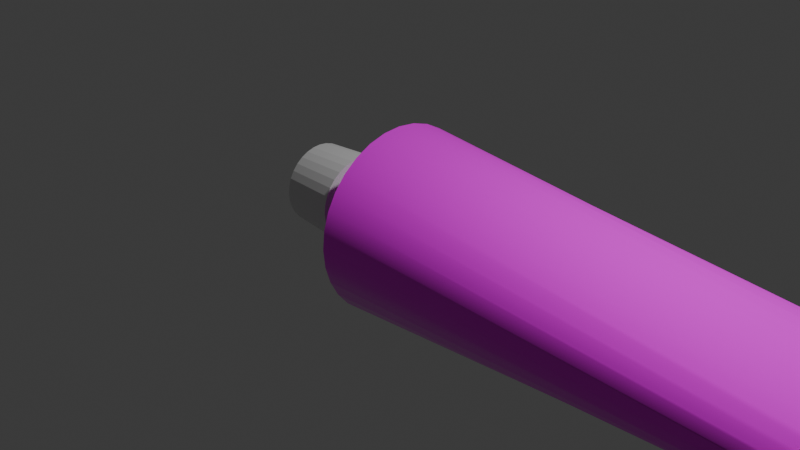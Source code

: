 # Source: ToothPaste.blend  (saved by Blender 5.0.119; exported with 4.5.12 LTS)
import bpy
from mathutils import Matrix  # noqa: F401  (used for matrix-valued properties, if any)

bpy.ops.wm.read_factory_settings(use_empty=True)
scene = bpy.context.scene
scene.name = 'Scene'

# ---- collections
col_collection = bpy.data.collections.new('Collection'); scene.collection.children.link(col_collection)

# ---- images (referenced by path relative to the original .blend; pixels are not part of the script)
import os
ASSET_DIR = os.environ.get("B2B_ASSET_DIR", "")  # directory of the original .blend (textures are referenced by path, not embedded)
HERE = os.path.dirname(os.path.abspath(__file__))  # packed textures are extracted next to this script under _unpacked/

def load_image(name, relpath, width, height, colorspace="sRGB"):
    """Load a texture the original file referenced (path relative to the .blend, or extracted next to this script)."""
    p = next((c for c in (os.path.join(HERE, relpath), os.path.join(ASSET_DIR, relpath)) if relpath and os.path.exists(c)), "")
    if p:
        img = bpy.data.images.load(p, check_existing=True)
        img.name = name
    else:  # same state as the original file: an image datablock whose file is absent (Cycles renders it pink)
        img = bpy.data.images.new(name, width, height)
        img.source = "FILE"
        img.filepath = "//" + (relpath or name)
    img.colorspace_settings.name = colorspace
    return img
img_paste__yum__png = load_image('PASTE! YUM!.png', 'PASTE! YUM!.png', 1024, 1024, 'sRGB')

# ---- materials (node trees are filled in below, after node groups)
mat_material_001 = bpy.data.materials.new('Material.001')
mat_material_002 = bpy.data.materials.new('Material.002')

# ---- node groups
ng_smooth_by_angle = bpy.data.node_groups.new('Smooth by Angle', 'GeometryNodeTree')
_s = ng_smooth_by_angle.interface.new_socket(name='Mesh', in_out='OUTPUT', socket_type='NodeSocketGeometry')
_s = ng_smooth_by_angle.interface.new_socket(name='Mesh', in_out='INPUT', socket_type='NodeSocketGeometry')
_s = ng_smooth_by_angle.interface.new_socket(name='Angle', in_out='INPUT', socket_type='NodeSocketFloat')
_s.subtype = 'ANGLE'
_s.default_value = 0.5236
_s.min_value = 0.0
_s.max_value = 3.142
_s.description = 'Maximum face angle for smooth edges'
_s = ng_smooth_by_angle.interface.new_socket(name='Ignore Sharpness', in_out='INPUT', socket_type='NodeSocketBool')
_s.force_non_field = True
ng_smooth_by_angle.is_modifier = True
_N = ng_smooth_by_angle.nodes; _L = ng_smooth_by_angle.links
n0 = _N.new('GeometryNodeSetShadeSmooth'); n0.name = 'Set Shade Smooth'; n0.location = (120, -80)
n0.domain = 'EDGE'
n1 = _N.new('GeometryNodeSetShadeSmooth'); n1.name = 'Set Shade Smooth.001'; n1.location = (300, -80)
n2 = _N.new('NodeGroupOutput'); n2.name = 'Group Output'; n2.location = (480, -80)
n3 = _N.new('GeometryNodeInputMeshEdgeAngle'); n3.name = 'Edge Angle'; n3.location = (-440, -240)
n4 = _N.new('NodeGroupInput'); n4.name = 'Group Input'; n4.location = (-80, -80)
n5 = _N.new('GeometryNodeInputEdgeSmooth'); n5.name = 'Is Edge Smooth'; n5.location = (-260, -120)
n6 = _N.new('GeometryNodeInputShadeSmooth'); n6.name = 'Is Shade Smooth'; n6.location = (-440, -397)
n7 = _N.new('FunctionNodeCompare'); n7.name = 'Compare'; n7.location = (-260, -260)
n7.operation = 'LESS_EQUAL'
n7.inputs[6].default_value = (0.0, 0.0, 0.0, 0.0)
n7.inputs[7].default_value = (0.0, 0.0, 0.0, 0.0)
n8 = _N.new('FunctionNodeBooleanMath'); n8.name = 'Boolean Math.001'; n8.location = (-80, -260)
n9 = _N.new('NodeGroupInput'); n9.name = 'Group Input.001'; n9.location = (-440, -329)
n10 = _N.new('NodeGroupInput'); n10.name = 'Group Input.002'; n10.location = (-259, -189)
n11 = _N.new('FunctionNodeBooleanMath'); n11.name = 'Boolean Math'; n11.location = (-80, -149)
n11.operation = 'OR'
n12 = _N.new('FunctionNodeBooleanMath'); n12.name = 'Boolean Math.002'; n12.location = (-260, -380)
n12.operation = 'OR'
n13 = _N.new('NodeGroupInput'); n13.name = 'Group Input.003'; n13.location = (-440, -460)
_L.new(n3.outputs[0], n7.inputs[0])
_L.new(n1.outputs[0], n2.inputs[0])
_L.new(n9.outputs[1], n7.inputs[1])
_L.new(n7.outputs[0], n8.inputs[0])
_L.new(n4.outputs[0], n0.inputs[0])
_L.new(n0.outputs[0], n1.inputs[0])
_L.new(n8.outputs[0], n0.inputs[2])
_L.new(n10.outputs[2], n11.inputs[1])
_L.new(n5.outputs[0], n11.inputs[0])
_L.new(n11.outputs[0], n0.inputs[1])
_L.new(n13.outputs[2], n12.inputs[1])
_L.new(n6.outputs[0], n12.inputs[0])
_L.new(n12.outputs[0], n8.inputs[1])
n2.is_active_output = True

# ---- material node trees
mat_material_001.use_nodes = True; mat_material_001.node_tree.nodes.clear()
_N = mat_material_001.node_tree.nodes; _L = mat_material_001.node_tree.links
n0 = _N.new('ShaderNodeBsdfPrincipled'); n0.name = 'Principled BSDF'; n0.location = (-200, 100)
n0.inputs[2].default_value = 0.0
n0.inputs[13].default_value = 0.0
n0.inputs[19].default_value = 0.6667
n1 = _N.new('ShaderNodeOutputMaterial'); n1.name = 'Material Output'; n1.location = (200, 100)
n2 = _N.new('ShaderNodeTexImage'); n2.name = 'Image Texture'; n2.location = (-490, 80)
n2.image = img_paste__yum__png
_L.new(n0.outputs[0], n1.inputs[0])
_L.new(n2.outputs[0], n0.inputs[0])
n1.is_active_output = True
mat_material_002.use_nodes = True; mat_material_002.node_tree.nodes.clear()
_N = mat_material_002.node_tree.nodes; _L = mat_material_002.node_tree.links
n0 = _N.new('ShaderNodeBsdfPrincipled'); n0.name = 'Principled BSDF'; n0.location = (-200, 100)
n1 = _N.new('ShaderNodeOutputMaterial'); n1.name = 'Material Output'; n1.location = (200, 100)
_L.new(n0.outputs[0], n1.inputs[0])
n1.is_active_output = True

# ---- world
world_world = bpy.data.worlds.new('World'); scene.world = world_world
world_world.use_nodes = True; world_world.node_tree.nodes.clear()
_N = world_world.node_tree.nodes; _L = world_world.node_tree.links
n0 = _N.new('ShaderNodeOutputWorld'); n0.name = 'World Output'; n0.location = (200, 100)
n1 = _N.new('ShaderNodeBackground'); n1.name = 'Background'; n1.location = (-200, 100)
n1.inputs[0].default_value = (0.05088, 0.05088, 0.05088, 1.0)
_L.new(n1.outputs[0], n0.inputs[0])
n0.is_active_output = True
world_world.color = (0.05088, 0.05088, 0.05088)
world_world.sun_shadow_jitter_overblur = 0.0

# ---- cameras
cam_camera = bpy.data.cameras.new('Camera')
cam_camera.clip_end = 100.0
cam_camera.ortho_scale = 7.314

# ---- lights
light_light = bpy.data.lights.new('Light', 'POINT')
light_light.energy = 1000.0
light_light.shadow_soft_size = 0.1

# ---- meshes
me_circle = bpy.data.meshes.new('Circle')
me_circle.from_pydata([(-3.775e-08, 0.3743, 0.5), (-0.07303, 0.3671, 0.5), (-0.1432, 0.3458, 0.5), (-0.208, 0.3112, 0.5), (-0.2647, 0.2647, 0.5), (-0.3112, 0.208, 0.5), (-0.3458, 0.1432, 0.5), (-0.3671, 0.07303, 0.5), (-0.3743, 0.0, 0.5), (-0.3671, -0.07303, 0.5), (-0.3458, -0.1432, 0.5), (-0.3112, -0.208, 0.5), (-0.2647, -0.2647, 0.5), (-0.208, -0.3112, 0.5), (-0.1432, -0.3458, 0.5), (-0.07303, -0.3671, 0.5), (-3.775e-08, -0.3743, 0.5), (0.07303, -0.3671, 0.5), (0.1432, -0.3458, 0.5), (0.208, -0.3112, 0.5), (0.2647, -0.2647, 0.5), (0.3112, -0.208, 0.5), (0.3458, -0.1432, 0.5), (0.3671, -0.07303, 0.5), (0.3743, 0.0, 0.5), (0.3671, 0.07303, 0.5), (0.3458, 0.1432, 0.5), (0.3112, 0.208, 0.5), (0.2647, 0.2647, 0.5), (0.208, 0.3112, 0.5), (0.1432, 0.3458, 0.5), (0.07303, 0.3671, 0.5), (-0.1951, 0.9808, 0.0), (0.0, 1.0, 0.0), (-0.3827, 0.9239, 0.0), (-0.5556, 0.8315, 0.0), (-0.7071, 0.7071, 0.0), (-0.8315, 0.5556, 0.0), (-0.9239, 0.3827, 0.0), (-0.9808, 0.1951, 0.0), (-1.0, 0.0, 0.0), (-0.9808, -0.1951, 0.0), (-0.9239, -0.3827, 0.0), (-0.8315, -0.5556, 0.0), (-0.7071, -0.7071, 0.0), (-0.5556, -0.8315, 0.0), (-0.3827, -0.9239, 0.0), (-0.1951, -0.9808, 0.0), (0.0, -1.0, 0.0), (0.1951, -0.9808, 0.0), (0.3827, -0.9239, 0.0), (0.5556, -0.8315, 0.0), (0.7071, -0.7071, 0.0), (0.8315, -0.5556, 0.0), (0.9239, -0.3827, 0.0), (0.9808, -0.1951, 0.0), (1.0, 0.0, 0.0), (0.9808, 0.1951, 0.0), (0.9239, 0.3827, 0.0), (0.8315, 0.5556, 0.0), (0.7071, 0.7071, 0.0), (0.5556, 0.8315, 0.0), (0.3827, 0.9239, 0.0), (0.1951, 0.9808, 0.0), (-1.49e-08, 0.9808, -9.0), (-1.808e-08, 1.0, -9.0), (-2.98e-08, 0.9239, -9.0), (0.0, 0.8315, -9.0), (0.0, 0.7071, -9.0), (0.0, 0.5556, -9.0), (0.0, 0.3827, -9.0), (0.0, 0.1951, -9.0), (0.0, 0.0, -9.0), (0.0, -0.1951, -9.0), (0.0, -0.3827, -9.0), (0.0, -0.5556, -9.0), (0.0, -0.7071, -9.0), (0.0, -0.8315, -9.0), (-2.98e-08, -0.9239, -9.0), (-1.49e-08, -0.9808, -9.0), (-1.808e-08, -1.0, -9.0), (-1.49e-08, -0.9808, -9.0), (-2.98e-08, -0.9239, -9.0), (0.0, -0.8315, -9.0), (0.0, -0.7071, -9.0), (0.0, -0.5556, -9.0), (0.0, -0.3827, -9.0), (0.0, -0.1951, -9.0), (0.0, 0.0, -9.0), (0.0, 0.1951, -9.0), (0.0, 0.3827, -9.0), (0.0, 0.5556, -9.0), (0.0, 0.7071, -9.0), (0.0, 0.8315, -9.0), (-2.98e-08, 0.9239, -9.0), (-1.49e-08, 0.9808, -9.0), (-7.451e-09, 0.5556, -8.613), (-7.451e-09, 0.3827, -8.613), (-7.451e-09, -0.8315, -8.613), (-7.451e-09, -0.7071, -8.613), (-7.451e-09, 0.1951, -8.613), (-7.451e-09, -0.5556, -8.613), (-7.451e-09, 0.0, -8.613), (-7.451e-09, -0.3827, -8.613), (-7.451e-09, -0.1951, -8.613), (-7.451e-09, -0.1951, -8.613), (-7.451e-09, -0.3827, -8.613), (-7.451e-09, 0.0, -8.613), (-7.451e-09, -0.5556, -8.613), (-7.451e-09, 0.1951, -8.613), (-7.451e-09, -0.7071, -8.613), (-7.451e-09, 0.3827, -8.613), (-7.451e-09, -0.8315, -8.613), (-7.451e-09, 0.5556, -8.613), (-7.451e-09, -0.9239, -8.613), (-7.437e-09, 1.0, -8.613), (-7.451e-09, 0.9808, -8.613), (-7.451e-09, 0.7071, -8.613), (-7.451e-09, -0.9808, -8.613), (-7.451e-09, 0.9239, -8.613), (-7.451e-09, 0.8315, -8.613), (-7.437e-09, -1.0, -8.613), (-7.451e-09, 0.8315, -8.613), (-7.451e-09, 0.9239, -8.613), (-7.451e-09, -0.9808, -8.613), (-7.451e-09, 0.7071, -8.613), (-7.451e-09, 0.9808, -8.613), (-7.451e-09, -0.9239, -8.613), (-0.1951, 0.9808, 0.0), (0.0, 1.0, 0.0), (-0.3827, 0.9239, 0.0), (-0.5556, 0.8315, 0.0), (-0.7071, 0.7071, 0.0), (-0.8315, 0.5556, 0.0), (-0.9239, 0.3827, 0.0), (-0.9808, 0.1951, 0.0), (-1.0, 0.0, 0.0), (-0.9808, -0.1951, 0.0), (-0.9239, -0.3827, 0.0), (-0.8315, -0.5556, 0.0), (-0.7071, -0.7071, 0.0), (-0.5556, -0.8315, 0.0), (-0.3827, -0.9239, 0.0), (-0.1951, -0.9808, 0.0), (0.0, -1.0, 0.0), (0.1951, -0.9808, 0.0), (0.3827, -0.9239, 0.0), (0.5556, -0.8315, 0.0), (0.7071, -0.7071, 0.0), (0.8315, -0.5556, 0.0), (0.9239, -0.3827, 0.0), (0.9808, -0.1951, 0.0), (1.0, 0.0, 0.0), (0.9808, 0.1951, 0.0), (0.9239, 0.3827, 0.0), (0.8315, 0.5556, 0.0), (0.7071, 0.7071, 0.0), (0.5556, 0.8315, 0.0), (0.3827, 0.9239, 0.0), (0.1951, 0.9808, 0.0), (-0.07303, 0.3671, 1.14), (5.849e-09, 0.3743, 1.14), (-0.1432, 0.3458, 1.14), (-0.208, 0.3112, 1.14), (-0.2647, 0.2647, 1.14), (-0.3112, 0.208, 1.14), (-0.3458, 0.1432, 1.14), (-0.3671, 0.07303, 1.14), (-0.3743, 0.0, 1.14), (-0.3671, -0.07303, 1.14), (-0.3458, -0.1432, 1.14), (-0.3112, -0.208, 1.14), (-0.2647, -0.2647, 1.14), (-0.208, -0.3112, 1.14), (-0.1432, -0.3458, 1.14), (-0.07303, -0.3671, 1.14), (5.849e-09, -0.3743, 1.14), (0.07303, -0.3671, 1.14), (0.1432, -0.3458, 1.14), (0.208, -0.3112, 1.14), (0.2647, -0.2647, 1.14), (0.3112, -0.208, 1.14), (0.3458, -0.1432, 1.14), (0.3671, -0.07303, 1.14), (0.3743, 0.0, 1.14), (0.3671, 0.07303, 1.14), (0.3458, 0.1432, 1.14), (0.3112, 0.208, 1.14), (0.2647, 0.2647, 1.14), (0.208, 0.3112, 1.14), (0.1432, 0.3458, 1.14), (0.07303, 0.3671, 1.14)], [], [(8, 9, 169, 168), (97, 96, 69, 70), (153, 152, 56, 57), (140, 139, 43, 44), (154, 153, 57, 58), (141, 140, 44, 45), (155, 154, 58, 59), (142, 141, 45, 46), (128, 129, 33, 32), (156, 155, 59, 60), (143, 142, 46, 47), (130, 128, 32, 34), (157, 156, 60, 61), (144, 143, 47, 48), (131, 130, 34, 35), (158, 157, 61, 62), (145, 144, 48, 49), (132, 131, 35, 36), (159, 158, 62, 63), (146, 145, 49, 50), (133, 132, 36, 37), (129, 159, 63, 33), (147, 146, 50, 51), (134, 133, 37, 38), (148, 147, 51, 52), (135, 134, 38, 39), (149, 148, 52, 53), (136, 135, 39, 40), (150, 149, 53, 54), (137, 136, 40, 41), (151, 150, 54, 55), (138, 137, 41, 42), (152, 151, 55, 56), (139, 138, 42, 43), (64, 65, 95, 94, 93, 92, 91, 90, 89, 88, 87, 86, 85, 84, 83, 82, 81, 80, 79, 78, 77, 76, 75, 74, 73, 72, 71, 70, 69, 68, 67, 66), (99, 98, 83, 84), (100, 97, 70, 71), (101, 99, 84, 85), (102, 100, 71, 72), (103, 101, 85, 86), (104, 102, 72, 73), (105, 103, 86, 87), (106, 104, 73, 74), (107, 105, 87, 88), (108, 106, 74, 75), (109, 107, 88, 89), (110, 108, 75, 76), (111, 109, 89, 90), (112, 110, 76, 77), (113, 111, 90, 91), (114, 112, 77, 78), (116, 115, 65, 64), (117, 113, 91, 92), (118, 114, 78, 79), (119, 116, 64, 66), (120, 117, 92, 93), (121, 118, 79, 80), (122, 119, 66, 67), (123, 120, 93, 94), (124, 121, 80, 81), (125, 122, 67, 68), (126, 123, 94, 95), (127, 124, 81, 82), (96, 125, 68, 69), (115, 126, 95, 65), (98, 127, 82, 83), (51, 50, 127, 98), (33, 63, 126, 115), (37, 36, 125, 96), (50, 49, 124, 127), (63, 62, 123, 126), (36, 35, 122, 125), (49, 48, 121, 124), (62, 61, 120, 123), (35, 34, 119, 122), (48, 47, 118, 121), (61, 60, 117, 120), (34, 32, 116, 119), (47, 46, 114, 118), (60, 59, 113, 117), (32, 33, 115, 116), (46, 45, 112, 114), (59, 58, 111, 113), (45, 44, 110, 112), (58, 57, 109, 111), (44, 43, 108, 110), (57, 56, 107, 109), (43, 42, 106, 108), (56, 55, 105, 107), (42, 41, 104, 106), (55, 54, 103, 105), (41, 40, 102, 104), (54, 53, 101, 103), (40, 39, 100, 102), (53, 52, 99, 101), (39, 38, 97, 100), (52, 51, 98, 99), (38, 37, 96, 97), (1, 0, 129, 128), (2, 1, 128, 130), (3, 2, 130, 131), (4, 3, 131, 132), (5, 4, 132, 133), (6, 5, 133, 134), (7, 6, 134, 135), (8, 7, 135, 136), (9, 8, 136, 137), (10, 9, 137, 138), (11, 10, 138, 139), (12, 11, 139, 140), (13, 12, 140, 141), (14, 13, 141, 142), (15, 14, 142, 143), (16, 15, 143, 144), (17, 16, 144, 145), (18, 17, 145, 146), (19, 18, 146, 147), (20, 19, 147, 148), (21, 20, 148, 149), (22, 21, 149, 150), (23, 22, 150, 151), (24, 23, 151, 152), (25, 24, 152, 153), (26, 25, 153, 154), (27, 26, 154, 155), (28, 27, 155, 156), (29, 28, 156, 157), (30, 29, 157, 158), (31, 30, 158, 159), (0, 31, 159, 129), (160, 162, 163, 164, 165, 166, 167, 168, 169, 170, 171, 172, 173, 174, 175, 176, 177, 178, 179, 180, 181, 182, 183, 184, 185, 186, 187, 188, 189, 190, 191, 161), (22, 23, 183, 182), (9, 10, 170, 169), (23, 24, 184, 183), (10, 11, 171, 170), (24, 25, 185, 184), (11, 12, 172, 171), (25, 26, 186, 185), (12, 13, 173, 172), (26, 27, 187, 186), (13, 14, 174, 173), (0, 1, 160, 161), (27, 28, 188, 187), (14, 15, 175, 174), (1, 2, 162, 160), (28, 29, 189, 188), (15, 16, 176, 175), (2, 3, 163, 162), (29, 30, 190, 189), (16, 17, 177, 176), (3, 4, 164, 163), (30, 31, 191, 190), (17, 18, 178, 177), (4, 5, 165, 164), (31, 0, 161, 191), (18, 19, 179, 178), (5, 6, 166, 165), (19, 20, 180, 179), (6, 7, 167, 166), (20, 21, 181, 180), (7, 8, 168, 167), (21, 22, 182, 181)])
me_circle.polygons.foreach_set('use_smooth', [True] * 162)
_uv = me_circle.uv_layers.new(name='UVMap')
_uv.uv.foreach_set('vector', [0.6789, 0.3739, 0.6708, 0.3739, 0.6708, 0.3031, 0.6789, 0.3031, 0.3747, 0.957, 0.3939, 0.957, 0.3939, 0.9999, 0.3747, 0.9999, 0.0, 0.0, 0.0, 0.0, 0.0, 0.0, 0.0, 0.0, 0.6498, 0.5874, 0.6498, 0.5874, 0.6498, 0.5874, 0.6498, 0.5874, 0.6498, 0.5874, 0.6498, 0.5874, 0.6498, 0.5874, 0.6498, 0.5874, 0.0, 0.0, 0.0, 0.0, 0.0, 0.0, 0.0, 0.0, 0.6498, 0.5874, 0.6498, 0.5874, 0.6498, 0.5874, 0.6498, 0.5874, 0.0, 0.0, 0.0, 0.0, 0.0, 0.0, 0.0, 0.0, 0.6498, 0.5874, 0.6498, 0.5874, 0.6498, 0.5874, 0.6498, 0.5874, 0.6498, 0.5874, 0.6498, 0.5874, 0.6498, 0.5874, 0.6498, 0.5874, 0.6498, 0.5874, 0.6498, 0.5874, 0.6498, 0.5874, 0.6498, 0.5874, 0.6498, 0.5874, 0.6498, 0.5874, 0.6498, 0.5874, 0.6498, 0.5874, 0.6498, 0.5874, 0.6498, 0.5874, 0.6498, 0.5874, 0.6498, 0.5874, 0.6498, 0.5874, 0.6498, 0.5874, 0.6498, 0.5874, 0.6498, 0.5874, 0.6498, 0.5874, 0.6498, 0.5874, 0.6498, 0.5874, 0.6498, 0.5874, 0.6498, 0.5874, 0.6498, 0.5874, 0.6498, 0.5874, 0.6498, 0.5874, 0.6498, 0.5874, 0.6498, 0.5874, 0.6498, 0.5874, 0.6498, 0.5874, 0.6498, 0.5874, 0.6498, 0.5874, 0.6498, 0.5874, 0.6498, 0.5874, 0.6498, 0.5874, 0.6498, 0.5874, 0.6498, 0.5874, 0.6498, 0.5874, 0.6498, 0.5874, 0.6498, 0.5874, 0.6498, 0.5874, 0.6498, 0.5874, 0.6498, 0.5874, 0.6498, 0.5874, 0.6498, 0.5874, 0.6498, 0.5874, 0.6498, 0.5874, 0.6498, 0.5874, 0.6498, 0.5874, 0.6498, 0.5874, 0.0, 0.0, 0.0, 0.0, 0.0, 0.0, 0.0, 0.0, 0.6498, 0.5874, 0.6498, 0.5874, 0.6498, 0.5874, 0.6498, 0.5874, 0.0, 0.0, 0.0, 0.0, 0.0, 0.0, 0.0, 0.0, 0.6498, 0.5874, 0.6498, 0.5874, 0.6498, 0.5874, 0.6498, 0.5874, 0.0, 0.0, 0.0, 0.0, 0.0, 0.0, 0.0, 0.0, 0.6498, 0.5874, 0.6498, 0.5874, 0.6498, 0.5874, 0.6498, 0.5874, 0.0, 0.0, 0.0, 0.0, 0.0, 0.0, 0.0, 0.0, 0.6498, 0.5874, 0.6498, 0.5874, 0.6498, 0.5874, 0.6498, 0.5874, 0.0, 0.0, 0.0, 0.0, 0.0, 0.0, 0.0, 0.0, 0.6498, 0.5874, 0.6498, 0.5874, 0.6498, 0.5874, 0.6498, 0.5874, 0.0, 0.0, 0.0, 0.0, 0.0, 0.0, 0.0, 0.0, 0.6498, 0.5874, 0.6498, 0.5874, 0.6498, 0.5874, 0.6498, 0.5874, 0.0, 0.0, 0.0, 0.0, 0.0, 0.0, 0.0, 0.0, 0.0, 0.0, 0.0, 0.0, 0.0, 0.0, 0.0, 0.0, 0.0, 0.0, 0.0, 0.0, 0.0, 0.0, 0.0, 0.0, 0.0, 0.0, 0.0, 0.0, 0.0, 0.0, 0.0, 0.0, 0.0, 0.0, 0.0, 0.0, 0.0, 0.0, 0.0, 0.0, 0.0, 0.0, 0.0, 0.0, 0.0, 0.0, 0.0, 0.0, 0.0, 0.0, 0.0, 0.0, 0.0, 0.0, 0.0, 0.0, 0.0, 0.0, 0.0, 0.0, 0.0, 0.0, 0.0, 0.0, 0.2073, 0.9571, 0.2211, 0.9571, 0.2029, 1.0, 0.1891, 1.0, 0.354, 0.9571, 0.3747, 0.957, 0.3747, 0.9999, 0.354, 0.9999, 0.1905, 0.9571, 0.2073, 0.9571, 0.1891, 1.0, 0.1723, 1.0, 0.3323, 0.9571, 0.354, 0.9571, 0.354, 0.9999, 0.3323, 0.9999, 0.1714, 0.9571, 0.1905, 0.9571, 0.1723, 1.0, 0.1532, 1.0, 0.3107, 0.9571, 0.3323, 0.9571, 0.3323, 0.9999, 0.3107, 1.0, 0.1506, 0.9571, 0.1714, 0.9571, 0.1532, 1.0, 0.1324, 1.0, 0.29, 0.9571, 0.3107, 0.9571, 0.3107, 1.0, 0.29, 1.0, 0.129, 0.9571, 0.1506, 0.9571, 0.1324, 1.0, 0.1108, 1.0, 0.2708, 0.9571, 0.29, 0.9571, 0.29, 1.0, 0.2708, 1.0, 0.1074, 0.9571, 0.129, 0.9571, 0.1108, 1.0, 0.08917, 1.0, 0.254, 0.9571, 0.2708, 0.9571, 0.2708, 1.0, 0.254, 1.0, 0.08658, 0.9571, 0.1074, 0.9571, 0.08917, 1.0, 0.06839, 1.0, 0.2402, 0.9571, 0.254, 0.9571, 0.254, 1.0, 0.2402, 1.0, 0.06743, 0.9571, 0.08658, 0.9571, 0.06839, 1.0, 0.04924, 1.0, 0.23, 0.9571, 0.2402, 0.9571, 0.2402, 1.0, 0.23, 1.0, 0.0, 0.0, 0.0, 0.0, 0.0, 0.0, 0.0, 0.0, 0.05064, 0.9571, 0.06743, 0.9571, 0.04924, 1.0, 0.03245, 1.0, 0.2237, 0.9571, 0.23, 0.9571, 0.23, 1.0, 0.2237, 1.0, 0.4347, 0.957, 0.441, 0.957, 0.441, 0.9999, 0.4347, 0.9999, 0.03686, 0.9571, 0.05064, 0.9571, 0.03245, 1.0, 0.01867, 1.0, 0.2216, 0.9571, 0.2237, 0.9571, 0.2237, 1.0, 0.2216, 1.0, 0.4244, 0.957, 0.4347, 0.957, 0.4347, 0.9999, 0.4244, 0.9999, 0.008433, 0.9571, 0.03686, 0.9571, 0.01867, 1.0, 0.008433, 1.0, 0.2194, 0.9571, 0.2216, 0.9571, 0.2216, 1.0, 0.2194, 1.0, 0.4107, 0.957, 0.4244, 0.957, 0.4244, 0.9999, 0.4107, 0.9999, 0.002129, 0.9571, 0.008433, 0.9571, 0.008433, 1.0, 0.002129, 1.0, 0.2313, 0.9571, 0.2194, 0.9571, 0.2194, 1.0, 0.2131, 1.0, 0.3939, 0.957, 0.4107, 0.957, 0.4107, 0.9999, 0.3939, 0.9999, 0.0, 0.9571, 0.002129, 0.9571, 0.002129, 1.0, 0.0, 1.0, 0.2211, 0.9571, 0.2313, 0.9571, 0.2131, 1.0, 0.2029, 1.0, 0.2211, 0.001474, 0.2313, 0.002047, 0.2313, 0.9571, 0.2211, 0.9571, 0.5863, 3.171e-08, 0.608, 3.181e-08, 0.5865, 0.9542, 0.5863, 0.9542, 0.3923, 0.0005219, 0.4093, 0.0009221, 0.4107, 0.957, 0.3939, 0.957, 0.441, 3.568e-05, 0.4608, 1.207e-05, 0.4821, 0.9542, 0.4829, 0.9542, 0.608, 3.181e-08, 0.6295, 1.207e-05, 0.5873, 0.9542, 0.5865, 0.9542, 0.4093, 0.0009221, 0.4234, 0.001413, 0.4244, 0.957, 0.4107, 0.957, 0.4608, 1.207e-05, 0.4819, 3.273e-08, 0.4819, 0.9542, 0.4821, 0.9542, 0.6295, 1.207e-05, 0.6498, 3.568e-05, 0.5887, 0.9542, 0.5873, 0.9542, 0.4234, 0.001413, 0.4339, 0.001976, 0.4347, 0.957, 0.4244, 0.957, 0.4819, 3.273e-08, 0.5036, 3.283e-08, 0.4821, 0.9542, 0.4819, 0.9542, 0.03686, 0.001474, 0.05064, 0.0009714, 0.05064, 0.9571, 0.03686, 0.9571, 0.5454, 3.568e-05, 0.5652, 1.207e-05, 0.5865, 0.9542, 0.5873, 0.9542, 0.5036, 3.283e-08, 0.5251, 1.207e-05, 0.4829, 0.9542, 0.4821, 0.9542, 0.05064, 0.0009714, 0.06743, 0.0005589, 0.06743, 0.9571, 0.05064, 0.9571, 0.5652, 1.207e-05, 0.5863, 3.171e-08, 0.5863, 0.9542, 0.5865, 0.9542, 0.5251, 1.207e-05, 0.5454, 3.568e-05, 0.4843, 0.9542, 0.4829, 0.9542, 0.06743, 0.0005589, 0.08658, 0.0002524, 0.08658, 0.9571, 0.06743, 0.9571, 0.2392, 0.00151, 0.2526, 0.001005, 0.254, 0.9571, 0.2402, 0.9571, 0.08658, 0.0002524, 0.1074, 6.37e-05, 0.1074, 0.9571, 0.08658, 0.9571, 0.2526, 0.001005, 0.2692, 0.0005868, 0.2708, 0.9571, 0.254, 0.9571, 0.1074, 6.37e-05, 0.129, -2.559e-08, 0.129, 0.9571, 0.1074, 0.9571, 0.2692, 0.0005868, 0.2881, 0.0002728, 0.29, 0.9571, 0.2708, 0.9571, 0.129, -2.559e-08, 0.1506, 6.37e-05, 0.1506, 0.9571, 0.129, 0.9571, 0.2881, 0.0002728, 0.3088, 7.462e-05, 0.3107, 0.9571, 0.29, 0.9571, 0.1506, 6.37e-05, 0.1714, 0.0002524, 0.1714, 0.9571, 0.1506, 0.9571, 0.3088, 7.462e-05, 0.3304, 2.703e-08, 0.3323, 0.9571, 0.3107, 0.9571, 0.1714, 0.0002524, 0.1905, 0.0005589, 0.1905, 0.9571, 0.1714, 0.9571, 0.3304, 2.703e-08, 0.352, 5.183e-05, 0.354, 0.9571, 0.3323, 0.9571, 0.1905, 0.0005589, 0.2073, 0.0009714, 0.2073, 0.9571, 0.1905, 0.9571, 0.352, 5.183e-05, 0.3729, 0.000228, 0.3747, 0.957, 0.354, 0.9571, 0.2073, 0.0009714, 0.2211, 0.001474, 0.2211, 0.9571, 0.2073, 0.9571, 0.3729, 0.000228, 0.3923, 0.0005219, 0.3939, 0.957, 0.3747, 0.957, 0.7235, 0.1298, 0.728, 0.1366, 0.6744, 0.1805, 0.6623, 0.1625, 0.7204, 0.1223, 0.7235, 0.1298, 0.6623, 0.1625, 0.654, 0.1424, 0.7188, 0.1143, 0.7204, 0.1223, 0.654, 0.1424, 0.6498, 0.1211, 0.7188, 0.1062, 0.7188, 0.1143, 0.6498, 0.1211, 0.6498, 0.0994, 0.7204, 0.09822, 0.7188, 0.1062, 0.6498, 0.0994, 0.654, 0.07809, 0.7235, 0.09071, 0.7204, 0.09822, 0.654, 0.07809, 0.6623, 0.05803, 0.728, 0.08395, 0.7235, 0.09071, 0.6623, 0.05803, 0.6744, 0.03997, 0.7337, 0.0782, 0.728, 0.08395, 0.6744, 0.03997, 0.6898, 0.02461, 0.7405, 0.07368, 0.7337, 0.0782, 0.6898, 0.02461, 0.7078, 0.01255, 0.748, 0.07057, 0.7405, 0.07368, 0.7078, 0.01255, 0.7279, 0.004237, 0.756, 0.06898, 0.748, 0.07057, 0.7279, 0.004237, 0.7492, -2.009e-08, 0.7641, 0.06898, 0.756, 0.06898, 0.7492, -2.009e-08, 0.7709, -2.042e-08, 0.7721, 0.07057, 0.7641, 0.06898, 0.7709, -2.042e-08, 0.7922, 0.004237, 0.7796, 0.07368, 0.7721, 0.07057, 0.7922, 0.004237, 0.8123, 0.01255, 0.7863, 0.0782, 0.7796, 0.07368, 0.8123, 0.01255, 0.8303, 0.02461, 0.7921, 0.08395, 0.7863, 0.0782, 0.8303, 0.02461, 0.8457, 0.03997, 0.7966, 0.09071, 0.7921, 0.08395, 0.8457, 0.03997, 0.8577, 0.05803, 0.7997, 0.09822, 0.7966, 0.09071, 0.8577, 0.05803, 0.8661, 0.07809, 0.8013, 0.1062, 0.7997, 0.09822, 0.8661, 0.07809, 0.8703, 0.0994, 0.8013, 0.1143, 0.8013, 0.1062, 0.8703, 0.0994, 0.8703, 0.1211, 0.7997, 0.1223, 0.8013, 0.1143, 0.8703, 0.1211, 0.8661, 0.1424, 0.7966, 0.1298, 0.7997, 0.1223, 0.8661, 0.1424, 0.8577, 0.1625, 0.7921, 0.1366, 0.7966, 0.1298, 0.8577, 0.1625, 0.8457, 0.1805, 0.7863, 0.1423, 0.7921, 0.1366, 0.8457, 0.1805, 0.8303, 0.1959, 0.7796, 0.1468, 0.7863, 0.1423, 0.8303, 0.1959, 0.8123, 0.208, 0.7721, 0.1499, 0.7796, 0.1468, 0.8123, 0.208, 0.7922, 0.2163, 0.7641, 0.1515, 0.7721, 0.1499, 0.7922, 0.2163, 0.7709, 0.2205, 0.756, 0.1515, 0.7641, 0.1515, 0.7709, 0.2205, 0.7492, 0.2205, 0.748, 0.1499, 0.756, 0.1515, 0.7492, 0.2205, 0.7279, 0.2163, 0.7405, 0.1468, 0.748, 0.1499, 0.7279, 0.2163, 0.7078, 0.208, 0.7337, 0.1423, 0.7405, 0.1468, 0.7078, 0.208, 0.6898, 0.1959, 0.728, 0.1366, 0.7337, 0.1423, 0.6898, 0.1959, 0.6744, 0.1805, 0.6498, 0.2577, 0.6514, 0.2497, 0.6545, 0.2422, 0.659, 0.2355, 0.6647, 0.2297, 0.6715, 0.2252, 0.679, 0.2221, 0.687, 0.2205, 0.6951, 0.2205, 0.7031, 0.2221, 0.7106, 0.2252, 0.7174, 0.2297, 0.7231, 0.2355, 0.7276, 0.2422, 0.7307, 0.2497, 0.7323, 0.2577, 0.7323, 0.2658, 0.7307, 0.2738, 0.7276, 0.2813, 0.7231, 0.2881, 0.7174, 0.2938, 0.7106, 0.2984, 0.7031, 0.3015, 0.6951, 0.3031, 0.687, 0.3031, 0.679, 0.3015, 0.6715, 0.2984, 0.6647, 0.2938, 0.659, 0.2881, 0.6545, 0.2813, 0.6514, 0.2738, 0.6498, 0.2658, 0.695, 0.4452, 0.6872, 0.4452, 0.6872, 0.3743, 0.695, 0.3744, 0.6708, 0.3739, 0.6631, 0.374, 0.6631, 0.3032, 0.6708, 0.3031, 0.6872, 0.4452, 0.6791, 0.4451, 0.6791, 0.3743, 0.6872, 0.3743, 0.6631, 0.374, 0.656, 0.3741, 0.656, 0.3033, 0.6631, 0.3032, 0.6791, 0.4451, 0.671, 0.4452, 0.671, 0.3743, 0.6791, 0.3743, 0.656, 0.3741, 0.6498, 0.3743, 0.6498, 0.3034, 0.656, 0.3033, 0.671, 0.4452, 0.6632, 0.4452, 0.6632, 0.3744, 0.671, 0.3743, 0.7079, 0.5164, 0.701, 0.5164, 0.701, 0.4455, 0.7079, 0.4455, 0.6632, 0.4452, 0.6561, 0.4453, 0.6561, 0.3745, 0.6632, 0.3744, 0.701, 0.5164, 0.6934, 0.5164, 0.6934, 0.4455, 0.701, 0.4455, 0.6773, 0.5873, 0.6694, 0.5873, 0.6694, 0.5164, 0.6773, 0.5164, 0.6561, 0.4453, 0.6498, 0.4455, 0.6498, 0.3746, 0.6561, 0.3745, 0.6934, 0.5164, 0.6854, 0.5164, 0.6854, 0.4455, 0.6934, 0.4455, 0.6694, 0.5873, 0.662, 0.5873, 0.662, 0.5164, 0.6694, 0.5164, 0.7079, 0.5873, 0.701, 0.5873, 0.701, 0.5164, 0.7079, 0.5165, 0.6854, 0.5164, 0.6773, 0.5164, 0.6773, 0.4455, 0.6854, 0.4455, 0.662, 0.5873, 0.6554, 0.5873, 0.6554, 0.5165, 0.662, 0.5164, 0.701, 0.5873, 0.6934, 0.5873, 0.6934, 0.5164, 0.701, 0.5164, 0.6773, 0.5164, 0.6694, 0.5164, 0.6694, 0.4455, 0.6773, 0.4455, 0.6554, 0.5873, 0.6498, 0.5874, 0.6498, 0.5165, 0.6554, 0.5165, 0.6934, 0.5873, 0.6854, 0.5873, 0.6854, 0.5164, 0.6934, 0.5164, 0.6694, 0.5164, 0.662, 0.5164, 0.662, 0.4455, 0.6694, 0.4455, 0.7084, 0.3742, 0.7021, 0.3741, 0.7021, 0.3032, 0.7084, 0.3034, 0.6854, 0.5873, 0.6773, 0.5873, 0.6773, 0.5164, 0.6854, 0.5164, 0.662, 0.5164, 0.6554, 0.5164, 0.6554, 0.4455, 0.662, 0.4455, 0.7021, 0.3741, 0.6948, 0.374, 0.6948, 0.3031, 0.7021, 0.3032, 0.6554, 0.5164, 0.6498, 0.5164, 0.6498, 0.4455, 0.6554, 0.4455, 0.6948, 0.374, 0.687, 0.3739, 0.687, 0.3031, 0.6948, 0.3031, 0.7084, 0.4455, 0.7022, 0.4453, 0.7022, 0.3745, 0.7084, 0.3746, 0.687, 0.3739, 0.6789, 0.3739, 0.6789, 0.3031, 0.687, 0.3031, 0.7022, 0.4453, 0.695, 0.4452, 0.695, 0.3744, 0.7022, 0.3745])
me_circle.materials.append(mat_material_001)
me_circle.update()
me_cylinder = bpy.data.meshes.new('Cylinder')
me_cylinder.from_pydata([(1.879e-09, 0.3373, -0.238), (1.114e-10, 0.4815, 0.32), (0.0658, 0.3308, -0.238), (0.09393, 0.4722, 0.32), (0.1291, 0.3116, -0.238), (0.1843, 0.4448, 0.32), (0.1874, 0.2804, -0.238), (0.2675, 0.4003, 0.32), (0.2385, 0.2385, -0.238), (0.3405, 0.3405, 0.32), (0.2804, 0.1874, -0.238), (0.4003, 0.2675, 0.32), (0.3116, 0.1291, -0.238), (0.4448, 0.1843, 0.32), (0.3308, 0.0658, -0.238), (0.4722, 0.09393, 0.32), (0.3373, 0.0, -0.238), (0.4815, -2.634e-10, 0.32), (0.3308, -0.0658, -0.238), (0.4722, -0.09393, 0.32), (0.3116, -0.1291, -0.238), (0.4448, -0.1843, 0.32), (0.2804, -0.1874, -0.238), (0.4003, -0.2675, 0.32), (0.2385, -0.2385, -0.238), (0.3405, -0.3405, 0.32), (0.1874, -0.2804, -0.238), (0.2675, -0.4003, 0.32), (0.1291, -0.3116, -0.238), (0.1843, -0.4448, 0.32), (0.0658, -0.3308, -0.238), (0.09393, -0.4722, 0.32), (1.879e-09, -0.3373, -0.238), (1.114e-10, -0.4815, 0.32), (-0.0658, -0.3308, -0.238), (-0.09393, -0.4722, 0.32), (-0.1291, -0.3116, -0.238), (-0.1843, -0.4448, 0.32), (-0.1874, -0.2804, -0.238), (-0.2675, -0.4003, 0.32), (-0.2385, -0.2385, -0.238), (-0.3405, -0.3405, 0.32), (-0.2804, -0.1874, -0.238), (-0.4003, -0.2675, 0.32), (-0.3116, -0.1291, -0.238), (-0.4448, -0.1843, 0.32), (-0.3308, -0.0658, -0.238), (-0.4722, -0.09393, 0.32), (-0.3373, 0.0, -0.238), (-0.4815, -2.634e-10, 0.32), (-0.3308, 0.0658, -0.238), (-0.4722, 0.09393, 0.32), (-0.3116, 0.1291, -0.238), (-0.4448, 0.1843, 0.32), (-0.2804, 0.1874, -0.238), (-0.4003, 0.2675, 0.32), (-0.2385, 0.2385, -0.238), (-0.3405, 0.3405, 0.32), (-0.1874, 0.2804, -0.238), (-0.2675, 0.4003, 0.32), (-0.1291, 0.3116, -0.238), (-0.1843, 0.4448, 0.32), (-0.0658, 0.3308, -0.238), (-0.09393, 0.4722, 0.32), (0.0, 0.44, -0.32), (0.08584, 0.4315, -0.32), (0.1684, 0.4065, -0.32), (0.2445, 0.3658, -0.32), (0.3111, 0.3111, -0.32), (0.3658, 0.2445, -0.32), (0.4065, 0.1684, -0.32), (0.4315, 0.08584, -0.32), (0.44, 0.0, -0.32), (0.4315, -0.08584, -0.32), (0.4065, -0.1684, -0.32), (0.3658, -0.2445, -0.32), (0.3111, -0.3111, -0.32), (0.2445, -0.3658, -0.32), (0.1684, -0.4065, -0.32), (0.08584, -0.4315, -0.32), (0.0, -0.44, -0.32), (-0.08584, -0.4315, -0.32), (-0.1684, -0.4065, -0.32), (-0.2445, -0.3658, -0.32), (-0.3111, -0.3111, -0.32), (-0.3658, -0.2445, -0.32), (-0.4065, -0.1684, -0.32), (-0.4315, -0.08584, -0.32), (-0.44, 0.0, -0.32), (-0.4315, 0.08584, -0.32), (-0.4065, 0.1684, -0.32), (-0.3658, 0.2445, -0.32), (-0.3111, 0.3111, -0.32), (-0.2445, 0.3658, -0.32), (-0.1684, 0.4065, -0.32), (-0.08584, 0.4315, -0.32), (0.0, 0.3609, -0.32), (0.0704, 0.3539, -0.32), (0.1381, 0.3334, -0.32), (0.2005, 0.3001, -0.32), (0.2552, 0.2552, -0.32), (0.3001, 0.2005, -0.32), (0.3334, 0.1381, -0.32), (0.3539, 0.0704, -0.32), (0.3609, 0.0, -0.32), (0.3539, -0.0704, -0.32), (0.3334, -0.1381, -0.32), (0.3001, -0.2005, -0.32), (0.2552, -0.2552, -0.32), (0.2005, -0.3001, -0.32), (0.1381, -0.3334, -0.32), (0.0704, -0.3539, -0.32), (0.0, -0.3609, -0.32), (-0.0704, -0.3539, -0.32), (-0.1381, -0.3334, -0.32), (-0.2005, -0.3001, -0.32), (-0.2552, -0.2552, -0.32), (-0.3001, -0.2005, -0.32), (-0.3334, -0.1381, -0.32), (-0.3539, -0.0704, -0.32), (-0.3609, 0.0, -0.32), (-0.3539, 0.0704, -0.32), (-0.3334, 0.1381, -0.32), (-0.3001, 0.2005, -0.32), (-0.2552, 0.2552, -0.32), (-0.2005, 0.3001, -0.32), (-0.1381, 0.3334, -0.32), (-0.0704, 0.3539, -0.32)], [], [(64, 1, 3, 65), (65, 3, 5, 66), (66, 5, 7, 67), (67, 7, 9, 68), (68, 9, 11, 69), (69, 11, 13, 70), (70, 13, 15, 71), (71, 15, 17, 72), (72, 17, 19, 73), (73, 19, 21, 74), (74, 21, 23, 75), (75, 23, 25, 76), (76, 25, 27, 77), (77, 27, 29, 78), (78, 29, 31, 79), (79, 31, 33, 80), (80, 33, 35, 81), (81, 35, 37, 82), (82, 37, 39, 83), (83, 39, 41, 84), (84, 41, 43, 85), (85, 43, 45, 86), (86, 45, 47, 87), (87, 47, 49, 88), (88, 49, 51, 89), (89, 51, 53, 90), (90, 53, 55, 91), (91, 55, 57, 92), (92, 57, 59, 93), (93, 59, 61, 94), (3, 1, 63, 61, 59, 57, 55, 53, 51, 49, 47, 45, 43, 41, 39, 37, 35, 33, 31, 29, 27, 25, 23, 21, 19, 17, 15, 13, 11, 9, 7, 5), (94, 61, 63, 95), (95, 63, 1, 64), (0, 2, 4, 6, 8, 10, 12, 14, 16, 18, 20, 22, 24, 26, 28, 30, 32, 34, 36, 38, 40, 42, 44, 46, 48, 50, 52, 54, 56, 58, 60, 62), (97, 96, 64, 65), (98, 97, 65, 66), (99, 98, 66, 67), (100, 99, 67, 68), (101, 100, 68, 69), (102, 101, 69, 70), (103, 102, 70, 71), (104, 103, 71, 72), (105, 104, 72, 73), (106, 105, 73, 74), (107, 106, 74, 75), (108, 107, 75, 76), (109, 108, 76, 77), (110, 109, 77, 78), (111, 110, 78, 79), (112, 111, 79, 80), (113, 112, 80, 81), (114, 113, 81, 82), (115, 114, 82, 83), (116, 115, 83, 84), (117, 116, 84, 85), (118, 117, 85, 86), (119, 118, 86, 87), (120, 119, 87, 88), (121, 120, 88, 89), (122, 121, 89, 90), (123, 122, 90, 91), (124, 123, 91, 92), (125, 124, 92, 93), (126, 125, 93, 94), (127, 126, 94, 95), (96, 127, 95, 64), (2, 0, 96, 97), (4, 2, 97, 98), (6, 4, 98, 99), (8, 6, 99, 100), (10, 8, 100, 101), (12, 10, 101, 102), (14, 12, 102, 103), (16, 14, 103, 104), (18, 16, 104, 105), (20, 18, 105, 106), (22, 20, 106, 107), (24, 22, 107, 108), (26, 24, 108, 109), (28, 26, 109, 110), (30, 28, 110, 111), (32, 30, 111, 112), (34, 32, 112, 113), (36, 34, 113, 114), (38, 36, 114, 115), (40, 38, 115, 116), (42, 40, 116, 117), (44, 42, 117, 118), (46, 44, 118, 119), (48, 46, 119, 120), (50, 48, 120, 121), (52, 50, 121, 122), (54, 52, 122, 123), (56, 54, 123, 124), (58, 56, 124, 125), (60, 58, 125, 126), (62, 60, 126, 127), (0, 62, 127, 96)])
_uv = me_cylinder.uv_layers.new(name='UVMap')
_uv.uv.foreach_set('vector', [1.0, 0.5, 1.0, 1.0, 0.9688, 1.0, 0.9688, 0.5, 0.9688, 0.5, 0.9688, 1.0, 0.9375, 1.0, 0.9375, 0.5, 0.9375, 0.5, 0.9375, 1.0, 0.9062, 1.0, 0.9062, 0.5, 0.9062, 0.5, 0.9062, 1.0, 0.875, 1.0, 0.875, 0.5, 0.875, 0.5, 0.875, 1.0, 0.8438, 1.0, 0.8438, 0.5, 0.8438, 0.5, 0.8438, 1.0, 0.8125, 1.0, 0.8125, 0.5, 0.8125, 0.5, 0.8125, 1.0, 0.7812, 1.0, 0.7812, 0.5, 0.7812, 0.5, 0.7812, 1.0, 0.75, 1.0, 0.75, 0.5, 0.75, 0.5, 0.75, 1.0, 0.7188, 1.0, 0.7188, 0.5, 0.7188, 0.5, 0.7188, 1.0, 0.6875, 1.0, 0.6875, 0.5, 0.6875, 0.5, 0.6875, 1.0, 0.6562, 1.0, 0.6562, 0.5, 0.6562, 0.5, 0.6562, 1.0, 0.625, 1.0, 0.625, 0.5, 0.625, 0.5, 0.625, 1.0, 0.5938, 1.0, 0.5938, 0.5, 0.5938, 0.5, 0.5938, 1.0, 0.5625, 1.0, 0.5625, 0.5, 0.5625, 0.5, 0.5625, 1.0, 0.5312, 1.0, 0.5312, 0.5, 0.5312, 0.5, 0.5312, 1.0, 0.5, 1.0, 0.5, 0.5, 0.5, 0.5, 0.5, 1.0, 0.4688, 1.0, 0.4688, 0.5, 0.4688, 0.5, 0.4688, 1.0, 0.4375, 1.0, 0.4375, 0.5, 0.4375, 0.5, 0.4375, 1.0, 0.4062, 1.0, 0.4062, 0.5, 0.4062, 0.5, 0.4062, 1.0, 0.375, 1.0, 0.375, 0.5, 0.375, 0.5, 0.375, 1.0, 0.3438, 1.0, 0.3438, 0.5, 0.3438, 0.5, 0.3438, 1.0, 0.3125, 1.0, 0.3125, 0.5, 0.3125, 0.5, 0.3125, 1.0, 0.2812, 1.0, 0.2812, 0.5, 0.2812, 0.5, 0.2812, 1.0, 0.25, 1.0, 0.25, 0.5, 0.25, 0.5, 0.25, 1.0, 0.2188, 1.0, 0.2188, 0.5, 0.2188, 0.5, 0.2188, 1.0, 0.1875, 1.0, 0.1875, 0.5, 0.1875, 0.5, 0.1875, 1.0, 0.1562, 1.0, 0.1562, 0.5, 0.1562, 0.5, 0.1562, 1.0, 0.125, 1.0, 0.125, 0.5, 0.125, 0.5, 0.125, 1.0, 0.09375, 1.0, 0.09375, 0.5, 0.09375, 0.5, 0.09375, 1.0, 0.0625, 1.0, 0.0625, 0.5, 0.2968, 0.4854, 0.25, 0.49, 0.2032, 0.4854, 0.1582, 0.4717, 0.1167, 0.4496, 0.08029, 0.4197, 0.05045, 0.3833, 0.02827, 0.3418, 0.01461, 0.2968, 0.01, 0.25, 0.01461, 0.2032, 0.02827, 0.1582, 0.05045, 0.1167, 0.08029, 0.08029, 0.1167, 0.05045, 0.1582, 0.02827, 0.2032, 0.01461, 0.25, 0.01, 0.2968, 0.01461, 0.3418, 0.02827, 0.3833, 0.05045, 0.4197, 0.08029, 0.4496, 0.1167, 0.4717, 0.1582, 0.4854, 0.2032, 0.49, 0.25, 0.4854, 0.2968, 0.4717, 0.3418, 0.4496, 0.3833, 0.4197, 0.4197, 0.3833, 0.4496, 0.3418, 0.4717, 0.0625, 0.5, 0.0625, 1.0, 0.03125, 1.0, 0.03125, 0.5, 0.03125, 0.5, 0.03125, 1.0, 0.0, 1.0, 0.0, 0.5, 0.75, 0.434, 0.7859, 0.4304, 0.8204, 0.42, 0.8522, 0.403, 0.8801, 0.3801, 0.903, 0.3522, 0.92, 0.3204, 0.9304, 0.2859, 0.934, 0.25, 0.9304, 0.2141, 0.92, 0.1796, 0.903, 0.1478, 0.8801, 0.1199, 0.8522, 0.09703, 0.8204, 0.08003, 0.7859, 0.06956, 0.75, 0.06603, 0.7141, 0.06956, 0.6796, 0.08003, 0.6478, 0.09703, 0.6199, 0.1199, 0.597, 0.1478, 0.58, 0.1796, 0.5696, 0.2141, 0.566, 0.25, 0.5696, 0.2859, 0.58, 0.3204, 0.597, 0.3522, 0.6199, 0.3801, 0.6478, 0.403, 0.6796, 0.42, 0.7141, 0.4304, 0.7884, 0.4431, 0.75, 0.4468, 0.75, 0.49, 0.7968, 0.4854, 0.8253, 0.4319, 0.7884, 0.4431, 0.7968, 0.4854, 0.8418, 0.4717, 0.8594, 0.4137, 0.8253, 0.4319, 0.8418, 0.4717, 0.8833, 0.4496, 0.8892, 0.3892, 0.8594, 0.4137, 0.8833, 0.4496, 0.9197, 0.4197, 0.9137, 0.3594, 0.8892, 0.3892, 0.9197, 0.4197, 0.9496, 0.3833, 0.9319, 0.3253, 0.9137, 0.3594, 0.9496, 0.3833, 0.9717, 0.3418, 0.9431, 0.2884, 0.9319, 0.3253, 0.9717, 0.3418, 0.9854, 0.2968, 0.9468, 0.25, 0.9431, 0.2884, 0.9854, 0.2968, 0.99, 0.25, 0.9431, 0.2116, 0.9468, 0.25, 0.99, 0.25, 0.9854, 0.2032, 0.9319, 0.1747, 0.9431, 0.2116, 0.9854, 0.2032, 0.9717, 0.1582, 0.9137, 0.1406, 0.9319, 0.1747, 0.9717, 0.1582, 0.9496, 0.1167, 0.8892, 0.1108, 0.9137, 0.1406, 0.9496, 0.1167, 0.9197, 0.08029, 0.8594, 0.08634, 0.8892, 0.1108, 0.9197, 0.08029, 0.8833, 0.05045, 0.8253, 0.06815, 0.8594, 0.08634, 0.8833, 0.05045, 0.8418, 0.02827, 0.7884, 0.05695, 0.8253, 0.06815, 0.8418, 0.02827, 0.7968, 0.01461, 0.75, 0.05316, 0.7884, 0.05695, 0.7968, 0.01461, 0.75, 0.01, 0.7116, 0.05695, 0.75, 0.05316, 0.75, 0.01, 0.7032, 0.01461, 0.6747, 0.06815, 0.7116, 0.05695, 0.7032, 0.01461, 0.6582, 0.02827, 0.6406, 0.08634, 0.6747, 0.06815, 0.6582, 0.02827, 0.6167, 0.05045, 0.6108, 0.1108, 0.6406, 0.08634, 0.6167, 0.05045, 0.5803, 0.08029, 0.5863, 0.1406, 0.6108, 0.1108, 0.5803, 0.08029, 0.5504, 0.1167, 0.5681, 0.1747, 0.5863, 0.1406, 0.5504, 0.1167, 0.5283, 0.1582, 0.5569, 0.2116, 0.5681, 0.1747, 0.5283, 0.1582, 0.5146, 0.2032, 0.5532, 0.25, 0.5569, 0.2116, 0.5146, 0.2032, 0.51, 0.25, 0.5569, 0.2884, 0.5532, 0.25, 0.51, 0.25, 0.5146, 0.2968, 0.5681, 0.3253, 0.5569, 0.2884, 0.5146, 0.2968, 0.5283, 0.3418, 0.5863, 0.3594, 0.5681, 0.3253, 0.5283, 0.3418, 0.5504, 0.3833, 0.6108, 0.3892, 0.5863, 0.3594, 0.5504, 0.3833, 0.5803, 0.4197, 0.6406, 0.4137, 0.6108, 0.3892, 0.5803, 0.4197, 0.6167, 0.4496, 0.6747, 0.4319, 0.6406, 0.4137, 0.6167, 0.4496, 0.6582, 0.4717, 0.7116, 0.4431, 0.6747, 0.4319, 0.6582, 0.4717, 0.7032, 0.4854, 0.75, 0.4468, 0.7116, 0.4431, 0.7032, 0.4854, 0.75, 0.49, 0.7859, 0.4304, 0.75, 0.434, 0.75, 0.4468, 0.7884, 0.4431, 0.8204, 0.42, 0.7859, 0.4304, 0.7884, 0.4431, 0.8253, 0.4319, 0.8522, 0.403, 0.8204, 0.42, 0.8253, 0.4319, 0.8594, 0.4137, 0.8801, 0.3801, 0.8522, 0.403, 0.8594, 0.4137, 0.8892, 0.3892, 0.903, 0.3522, 0.8801, 0.3801, 0.8892, 0.3892, 0.9137, 0.3594, 0.92, 0.3204, 0.903, 0.3522, 0.9137, 0.3594, 0.9319, 0.3253, 0.9304, 0.2859, 0.92, 0.3204, 0.9319, 0.3253, 0.9431, 0.2884, 0.934, 0.25, 0.9304, 0.2859, 0.9431, 0.2884, 0.9468, 0.25, 0.9304, 0.2141, 0.934, 0.25, 0.9468, 0.25, 0.9431, 0.2116, 0.92, 0.1796, 0.9304, 0.2141, 0.9431, 0.2116, 0.9319, 0.1747, 0.903, 0.1478, 0.92, 0.1796, 0.9319, 0.1747, 0.9137, 0.1406, 0.8801, 0.1199, 0.903, 0.1478, 0.9137, 0.1406, 0.8892, 0.1108, 0.8522, 0.09703, 0.8801, 0.1199, 0.8892, 0.1108, 0.8594, 0.08634, 0.8204, 0.08003, 0.8522, 0.09703, 0.8594, 0.08634, 0.8253, 0.06815, 0.7859, 0.06956, 0.8204, 0.08003, 0.8253, 0.06815, 0.7884, 0.05695, 0.75, 0.06603, 0.7859, 0.06956, 0.7884, 0.05695, 0.75, 0.05316, 0.7141, 0.06956, 0.75, 0.06603, 0.75, 0.05316, 0.7116, 0.05695, 0.6796, 0.08003, 0.7141, 0.06956, 0.7116, 0.05695, 0.6747, 0.06815, 0.6478, 0.09703, 0.6796, 0.08003, 0.6747, 0.06815, 0.6406, 0.08634, 0.6199, 0.1199, 0.6478, 0.09703, 0.6406, 0.08634, 0.6108, 0.1108, 0.597, 0.1478, 0.6199, 0.1199, 0.6108, 0.1108, 0.5863, 0.1406, 0.58, 0.1796, 0.597, 0.1478, 0.5863, 0.1406, 0.5681, 0.1747, 0.5696, 0.2141, 0.58, 0.1796, 0.5681, 0.1747, 0.5569, 0.2116, 0.566, 0.25, 0.5696, 0.2141, 0.5569, 0.2116, 0.5532, 0.25, 0.5696, 0.2859, 0.566, 0.25, 0.5532, 0.25, 0.5569, 0.2884, 0.58, 0.3204, 0.5696, 0.2859, 0.5569, 0.2884, 0.5681, 0.3253, 0.597, 0.3522, 0.58, 0.3204, 0.5681, 0.3253, 0.5863, 0.3594, 0.6199, 0.3801, 0.597, 0.3522, 0.5863, 0.3594, 0.6108, 0.3892, 0.6478, 0.403, 0.6199, 0.3801, 0.6108, 0.3892, 0.6406, 0.4137, 0.6796, 0.42, 0.6478, 0.403, 0.6406, 0.4137, 0.6747, 0.4319, 0.7141, 0.4304, 0.6796, 0.42, 0.6747, 0.4319, 0.7116, 0.4431, 0.75, 0.434, 0.7141, 0.4304, 0.7116, 0.4431, 0.75, 0.4468])
me_cylinder.materials.append(mat_material_002)
me_cylinder.update()

# ---- objects
ob_light = bpy.data.objects.new('Light', light_light)
ob_camera = bpy.data.objects.new('Camera', cam_camera)
ob_circle = bpy.data.objects.new('Circle', me_circle)
ob_cylinder = bpy.data.objects.new('Cylinder', me_cylinder)

# ---- transforms, parenting, visibility, modifiers, constraints
ob_light.location = (4.076, 1.005, 5.904)
ob_light.rotation_euler = (0.6503, 0.05522, 1.866)
ob_light.lock_rotations_4d = False
ob_light.empty_display_type = 'ARROWS'
ob_light.color = (0.0, 0.0, 0.0, 0.0)
ob_light.lineart.crease_threshold = 0.0
ob_camera.location = (7.359, -6.926, 4.958)
ob_camera.rotation_euler = (1.109, 0.0, 0.8149)
ob_camera.lock_rotations_4d = False
ob_camera.empty_display_type = 'ARROWS'
ob_camera.color = (0.0, 0.0, 0.0, 0.0)
ob_camera.display_type = 'WIRE'
ob_camera.lineart.crease_threshold = 0.0
ob_circle.location = (0.0, 0.0, 0.0)
ob_circle.rotation_euler = (-0.0, -1.571, 0.0)
_m = ob_circle.modifiers.new('Smooth by Angle', 'NODES')
_m.node_group = ng_smooth_by_angle
_m.use_pin_to_last = True
_m.show_group_selector = False
ob_cylinder.location = (-0.9182, 0.0, 0.0)
ob_cylinder.rotation_euler = (0.0, 1.571, 0.0)

# ---- collection membership
col_collection.objects.link(ob_light)
col_collection.objects.link(ob_camera)
col_collection.objects.link(ob_circle)
col_collection.objects.link(ob_cylinder)

# ---- scene / render settings (as saved in the file)
scene.camera = ob_camera
scene.frame_start = 1; scene.frame_end = 250; scene.frame_set(1)
scene.render.engine = 'BLENDER_EEVEE_NEXT'
scene.render.bake_bias = 0.0
scene.render.bake_samples = 0
scene.cycles.sampling_pattern = 'TABULATED_SOBOL'
scene.eevee.use_volume_custom_range = False
bpy.context.view_layer.update()

